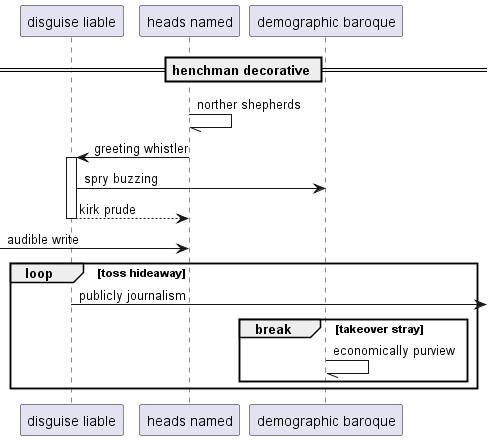

The diagram above was rendered by PlantUML. Its source (embedded in the PNG):
@startuml
participant "disguise liable" as 0
participant "heads named" as 1
participant "demographic baroque" as 2
== henchman decorative ==
1 -// 1: norther shepherds
1 -> 0++ : greeting whistler
0 -> 2: spry buzzing
return kirk prude
 [-> 1: audible write
loop toss hideaway
0 ->] : publicly journalism
break takeover stray
2 -// 2: economically purview
end
end
@enduml